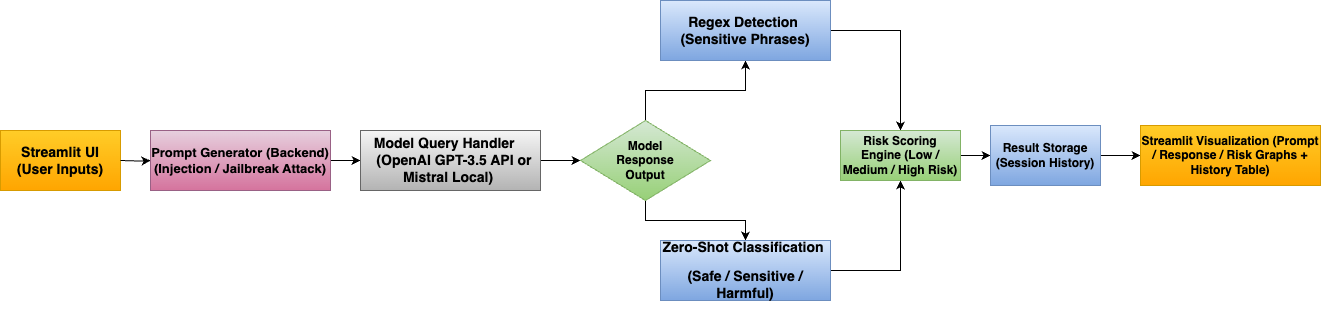

The diagram above was exported from draw.io. Its source (the exported page's mxGraphModel, read from the mxfile embedded in the PNG):
<mxGraphModel dx="2337" dy="909" grid="1" gridSize="10" guides="1" tooltips="1" connect="1" arrows="1" fold="1" page="1" pageScale="1" pageWidth="850" pageHeight="1100" math="0" shadow="0">
  <root>
    <mxCell id="0" />
    <mxCell id="1" parent="0" />
    <mxCell id="oKRJY4d7EnIxyMR310UQ-3" value="&lt;b&gt;&lt;font style=&quot;font-size: 14px;&quot;&gt;Streamlit UI&lt;/font&gt;&lt;/b&gt;&lt;div&gt;&lt;b&gt;&lt;font style=&quot;font-size: 14px;&quot;&gt;(User Inputs)&lt;/font&gt;&lt;/b&gt;&lt;/div&gt;" style="rounded=0;whiteSpace=wrap;html=1;fillColor=#ffcd28;gradientColor=#ffa500;strokeColor=#d79b00;" vertex="1" parent="1">
      <mxGeometry x="-700" y="400" width="120" height="60" as="geometry" />
    </mxCell>
    <mxCell id="oKRJY4d7EnIxyMR310UQ-8" value="" style="edgeStyle=orthogonalEdgeStyle;rounded=0;orthogonalLoop=1;jettySize=auto;html=1;" edge="1" parent="1" target="oKRJY4d7EnIxyMR310UQ-7">
      <mxGeometry relative="1" as="geometry">
        <mxPoint x="-580" y="430" as="sourcePoint" />
      </mxGeometry>
    </mxCell>
    <mxCell id="oKRJY4d7EnIxyMR310UQ-10" value="" style="edgeStyle=orthogonalEdgeStyle;rounded=0;orthogonalLoop=1;jettySize=auto;html=1;" edge="1" parent="1" source="oKRJY4d7EnIxyMR310UQ-7" target="oKRJY4d7EnIxyMR310UQ-9">
      <mxGeometry relative="1" as="geometry" />
    </mxCell>
    <mxCell id="oKRJY4d7EnIxyMR310UQ-7" value="&lt;b&gt;&lt;font style=&quot;font-size: 13px;&quot;&gt;Prompt Generator&amp;nbsp;&lt;span style=&quot;background-color: transparent; color: light-dark(rgb(0, 0, 0), rgb(255, 255, 255));&quot;&gt;(Backend)&lt;/span&gt;&lt;span style=&quot;background-color: transparent; color: light-dark(rgb(0, 0, 0), rgb(255, 255, 255));&quot;&gt;(Injection / Jailbreak Attack)&lt;/span&gt;&lt;/font&gt;&lt;/b&gt;" style="whiteSpace=wrap;html=1;fillColor=#e6d0de;strokeColor=#996185;gradientColor=#d5739d;" vertex="1" parent="1">
      <mxGeometry x="-550" y="400" width="180" height="60" as="geometry" />
    </mxCell>
    <mxCell id="oKRJY4d7EnIxyMR310UQ-18" value="" style="edgeStyle=orthogonalEdgeStyle;rounded=0;orthogonalLoop=1;jettySize=auto;html=1;" edge="1" parent="1" source="oKRJY4d7EnIxyMR310UQ-9" target="oKRJY4d7EnIxyMR310UQ-17">
      <mxGeometry relative="1" as="geometry" />
    </mxCell>
    <mxCell id="oKRJY4d7EnIxyMR310UQ-9" value="&lt;p class=&quot;p1&quot;&gt;&lt;b&gt;&lt;font style=&quot;font-size: 14px;&quot;&gt;Model Query Handler&amp;nbsp; &amp;nbsp; &amp;nbsp;&lt;span style=&quot;&quot; class=&quot;Apple-converted-space&quot;&gt;&amp;nbsp;&lt;/span&gt;&lt;/font&gt;&lt;/b&gt;&lt;b style=&quot;background-color: transparent; color: light-dark(rgb(0, 0, 0), rgb(255, 255, 255));&quot;&gt;&lt;font style=&quot;font-size: 14px;&quot;&gt;&lt;span style=&quot;background-color: transparent; color: light-dark(rgb(0, 0, 0), rgb(255, 255, 255));&quot;&gt;(OpenAI GPT-&lt;/span&gt;&lt;span style=&quot;background-color: transparent; color: light-dark(rgb(0, 0, 0), rgb(255, 255, 255));&quot; class=&quot;s1&quot;&gt;3.5&lt;/span&gt;&lt;span style=&quot;background-color: transparent; color: light-dark(rgb(0, 0, 0), rgb(255, 255, 255));&quot;&gt; API or Mistral Local)&lt;/span&gt;&lt;span style=&quot;background-color: transparent; color: light-dark(rgb(0, 0, 0), rgb(255, 255, 255));&quot; class=&quot;Apple-converted-space&quot;&gt;&amp;nbsp;&lt;/span&gt;&lt;/font&gt;&lt;/b&gt;&lt;/p&gt;" style="whiteSpace=wrap;html=1;fillColor=#f5f5f5;strokeColor=#666666;gradientColor=#b3b3b3;" vertex="1" parent="1">
      <mxGeometry x="-340" y="400" width="180" height="60" as="geometry" />
    </mxCell>
    <mxCell id="oKRJY4d7EnIxyMR310UQ-22" value="" style="edgeStyle=orthogonalEdgeStyle;rounded=0;orthogonalLoop=1;jettySize=auto;html=1;" edge="1" parent="1" source="oKRJY4d7EnIxyMR310UQ-17" target="oKRJY4d7EnIxyMR310UQ-21">
      <mxGeometry relative="1" as="geometry" />
    </mxCell>
    <mxCell id="oKRJY4d7EnIxyMR310UQ-24" value="" style="edgeStyle=orthogonalEdgeStyle;rounded=0;orthogonalLoop=1;jettySize=auto;html=1;" edge="1" parent="1" source="oKRJY4d7EnIxyMR310UQ-17" target="oKRJY4d7EnIxyMR310UQ-23">
      <mxGeometry relative="1" as="geometry" />
    </mxCell>
    <mxCell id="oKRJY4d7EnIxyMR310UQ-17" value="&lt;b&gt;Model&lt;/b&gt;&lt;div&gt;&lt;b&gt;Response&lt;/b&gt;&lt;/div&gt;&lt;div&gt;&lt;b&gt;Output&lt;/b&gt;&lt;/div&gt;" style="rhombus;whiteSpace=wrap;html=1;fillColor=#d5e8d4;strokeColor=#82b366;gradientColor=#97d077;" vertex="1" parent="1">
      <mxGeometry x="-120" y="390" width="130" height="80" as="geometry" />
    </mxCell>
    <mxCell id="oKRJY4d7EnIxyMR310UQ-27" value="" style="edgeStyle=orthogonalEdgeStyle;rounded=0;orthogonalLoop=1;jettySize=auto;html=1;" edge="1" parent="1" source="oKRJY4d7EnIxyMR310UQ-21" target="oKRJY4d7EnIxyMR310UQ-26">
      <mxGeometry relative="1" as="geometry" />
    </mxCell>
    <mxCell id="oKRJY4d7EnIxyMR310UQ-21" value="&lt;b&gt;&lt;font style=&quot;font-size: 14px;&quot;&gt;Regex Detection&amp;nbsp;&lt;/font&gt;&lt;/b&gt;&lt;div&gt;&lt;b&gt;&lt;font style=&quot;font-size: 14px;&quot;&gt;(Sensitive Phrases)&lt;/font&gt;&lt;/b&gt;&lt;/div&gt;" style="whiteSpace=wrap;html=1;fillColor=#dae8fc;strokeColor=#6c8ebf;gradientColor=#7ea6e0;" vertex="1" parent="1">
      <mxGeometry x="-40" y="270" width="170" height="60" as="geometry" />
    </mxCell>
    <mxCell id="oKRJY4d7EnIxyMR310UQ-28" style="edgeStyle=orthogonalEdgeStyle;rounded=0;orthogonalLoop=1;jettySize=auto;html=1;" edge="1" parent="1" source="oKRJY4d7EnIxyMR310UQ-23" target="oKRJY4d7EnIxyMR310UQ-26">
      <mxGeometry relative="1" as="geometry" />
    </mxCell>
    <mxCell id="oKRJY4d7EnIxyMR310UQ-23" value="&lt;p style=&quot;--un-translate-z: 0; --un-pan-x: ; --un-pan-y: ; --un-pinch-zoom: ; --un-scroll-snap-strictness: proximity; --un-ordinal: ; --un-slashed-zero: ; --un-numeric-figure: ; --un-numeric-spacing: ; --un-numeric-fraction: ; --un-border-spacing-x: 0; --un-border-spacing-y: 0; --un-ring-offset-shadow: 0 0 rgb(0 0 0 / 0); --un-ring-shadow: 0 0 rgb(0 0 0 / 0); --un-shadow-inset: ; --un-shadow: 0 0 rgb(0 0 0 / 0); --un-ring-inset: ; --un-ring-offset-width: 0px; --un-ring-offset-color: light-dark(#fff, #000000); --un-ring-width: 0px; --un-ring-color: rgb(147 197 253 / .5); --un-blur: ; --un-brightness: ; --un-contrast: ; --un-drop-shadow: ; --un-grayscale: ; --un-hue-rotate: ; --un-invert: ; --un-saturate: ; --un-sepia: ; --un-backdrop-blur: ; --un-backdrop-brightness: ; --un-backdrop-contrast: ; --un-backdrop-grayscale: ; --un-backdrop-hue-rotate: ; --un-backdrop-invert: ; --un-backdrop-opacity: ; --un-backdrop-saturate: ; --un-backdrop-sepia: ;&quot; class=&quot;p1&quot;&gt;&lt;b&gt;&lt;font style=&quot;font-size: 14px;&quot;&gt;Zero-Shot Classification&amp;nbsp;&lt;/font&gt;&lt;/b&gt;&lt;/p&gt;&lt;p style=&quot;--un-translate-z: 0; --un-pan-x: ; --un-pan-y: ; --un-pinch-zoom: ; --un-scroll-snap-strictness: proximity; --un-ordinal: ; --un-slashed-zero: ; --un-numeric-figure: ; --un-numeric-spacing: ; --un-numeric-fraction: ; --un-border-spacing-x: 0; --un-border-spacing-y: 0; --un-ring-offset-shadow: 0 0 rgb(0 0 0 / 0); --un-ring-shadow: 0 0 rgb(0 0 0 / 0); --un-shadow-inset: ; --un-shadow: 0 0 rgb(0 0 0 / 0); --un-ring-inset: ; --un-ring-offset-width: 0px; --un-ring-offset-color: light-dark(#fff, #000000); --un-ring-width: 0px; --un-ring-color: rgb(147 197 253 / .5); --un-blur: ; --un-brightness: ; --un-contrast: ; --un-drop-shadow: ; --un-grayscale: ; --un-hue-rotate: ; --un-invert: ; --un-saturate: ; --un-sepia: ; --un-backdrop-blur: ; --un-backdrop-brightness: ; --un-backdrop-contrast: ; --un-backdrop-grayscale: ; --un-backdrop-hue-rotate: ; --un-backdrop-invert: ; --un-backdrop-opacity: ; --un-backdrop-saturate: ; --un-backdrop-sepia: ;&quot; class=&quot;p1&quot;&gt;&lt;b style=&quot;background-color: transparent; color: light-dark(rgb(0, 0, 0), rgb(255, 255, 255));&quot;&gt;&lt;span style=&quot;background-color: transparent; color: light-dark(rgb(0, 0, 0), rgb(255, 255, 255));&quot;&gt;&lt;font style=&quot;font-size: 14px;&quot;&gt;(Safe / Sensitive / Harmful)&lt;/font&gt;&lt;/span&gt;&lt;/b&gt;&lt;/p&gt;" style="whiteSpace=wrap;html=1;fillColor=#dae8fc;strokeColor=#6c8ebf;gradientColor=#7ea6e0;" vertex="1" parent="1">
      <mxGeometry x="-40" y="510" width="170" height="60" as="geometry" />
    </mxCell>
    <mxCell id="oKRJY4d7EnIxyMR310UQ-30" value="" style="edgeStyle=orthogonalEdgeStyle;rounded=0;orthogonalLoop=1;jettySize=auto;html=1;" edge="1" parent="1" source="oKRJY4d7EnIxyMR310UQ-26" target="oKRJY4d7EnIxyMR310UQ-29">
      <mxGeometry relative="1" as="geometry" />
    </mxCell>
    <mxCell id="oKRJY4d7EnIxyMR310UQ-26" value="&lt;p class=&quot;p1&quot;&gt;&lt;b&gt;Risk Scoring Engine&amp;nbsp;&lt;/b&gt;&lt;b style=&quot;background-color: transparent; color: light-dark(rgb(0, 0, 0), rgb(255, 255, 255));&quot;&gt;&lt;span style=&quot;background-color: transparent; color: light-dark(rgb(0, 0, 0), rgb(255, 255, 255));&quot;&gt;(Low / Medium / High Risk)&lt;/span&gt;&lt;/b&gt;&lt;/p&gt;" style="whiteSpace=wrap;html=1;fillColor=#d5e8d4;strokeColor=#82b366;gradientColor=#97d077;" vertex="1" parent="1">
      <mxGeometry x="140" y="400" width="120" height="50" as="geometry" />
    </mxCell>
    <mxCell id="oKRJY4d7EnIxyMR310UQ-32" value="" style="edgeStyle=orthogonalEdgeStyle;rounded=0;orthogonalLoop=1;jettySize=auto;html=1;" edge="1" parent="1" source="oKRJY4d7EnIxyMR310UQ-29" target="oKRJY4d7EnIxyMR310UQ-31">
      <mxGeometry relative="1" as="geometry" />
    </mxCell>
    <mxCell id="oKRJY4d7EnIxyMR310UQ-29" value="&lt;b&gt;Result Storage&lt;/b&gt;&lt;div&gt;&lt;b&gt;(Session History)&lt;/b&gt;&lt;/div&gt;" style="whiteSpace=wrap;html=1;fillColor=#dae8fc;strokeColor=#6c8ebf;gradientColor=#7ea6e0;" vertex="1" parent="1">
      <mxGeometry x="290" y="395" width="110" height="60" as="geometry" />
    </mxCell>
    <mxCell id="oKRJY4d7EnIxyMR310UQ-31" value="&lt;p class=&quot;p1&quot;&gt;&lt;b&gt;Streamlit Visualization&amp;nbsp;&lt;span style=&quot;background-color: transparent; color: light-dark(rgb(0, 0, 0), rgb(255, 255, 255));&quot;&gt;(Prompt / Response / Risk&amp;nbsp;&lt;/span&gt;&lt;span style=&quot;background-color: transparent; color: light-dark(rgb(0, 0, 0), rgb(255, 255, 255));&quot;&gt;Graphs + History Table)&lt;/span&gt;&lt;/b&gt;&lt;/p&gt;" style="whiteSpace=wrap;html=1;fillColor=#ffcd28;strokeColor=#d79b00;gradientColor=#ffa500;" vertex="1" parent="1">
      <mxGeometry x="440" y="395" width="180" height="60" as="geometry" />
    </mxCell>
  </root>
</mxGraphModel>